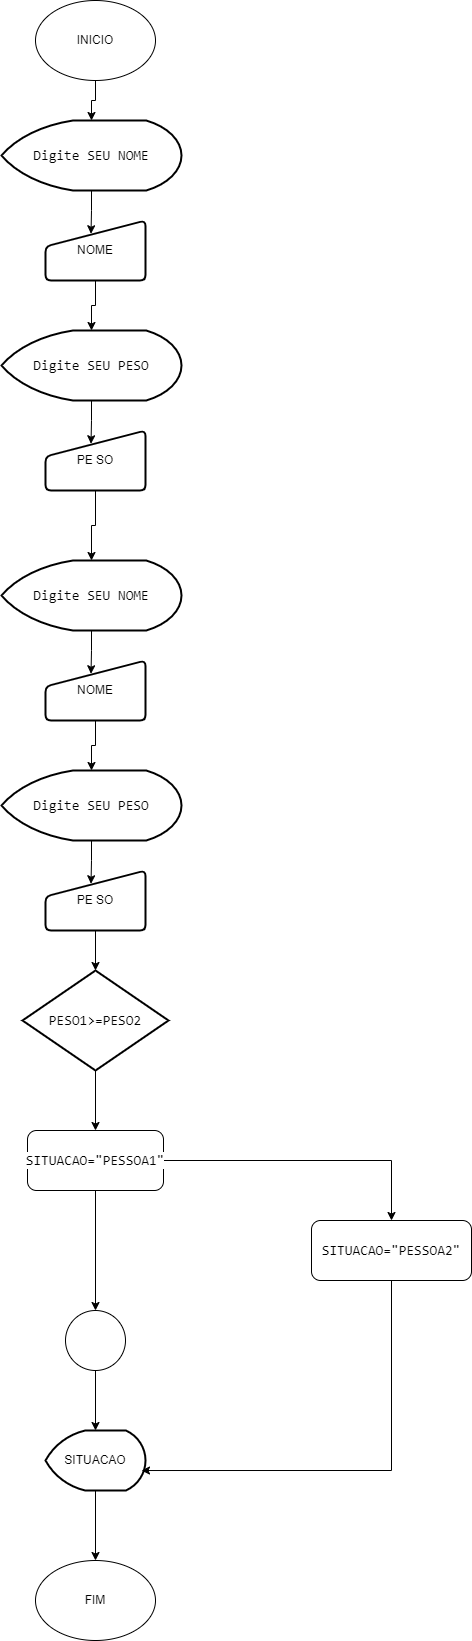

The diagram above was exported from draw.io. Its source (the exported page's mxGraphModel, read from the mxfile embedded in the PNG):
<mxGraphModel dx="1393" dy="763" grid="1" gridSize="10" guides="1" tooltips="1" connect="1" arrows="1" fold="1" page="1" pageScale="1" pageWidth="827" pageHeight="1169" math="0" shadow="0">
  <root>
    <mxCell id="0" />
    <mxCell id="1" parent="0" />
    <mxCell id="lOQEttTMBbTSifQIEc2q-1" value="INICIO" style="ellipse;whiteSpace=wrap;html=1;" vertex="1" parent="1">
      <mxGeometry x="354" width="120" height="80" as="geometry" />
    </mxCell>
    <mxCell id="lOQEttTMBbTSifQIEc2q-2" value="FIM" style="ellipse;whiteSpace=wrap;html=1;" vertex="1" parent="1">
      <mxGeometry x="354" y="1560" width="120" height="80" as="geometry" />
    </mxCell>
    <mxCell id="lOQEttTMBbTSifQIEc2q-3" value="&lt;span style=&quot;background-color: rgb(255, 255, 255);&quot;&gt;&lt;br&gt;&lt;/span&gt;&lt;div style=&quot;font-family: Consolas, &amp;quot;Courier New&amp;quot;, monospace; font-weight: normal; font-size: 14px; line-height: 19px;&quot;&gt;&lt;div&gt;&lt;span style=&quot;background-color: rgb(255, 255, 255);&quot;&gt;Digite SEU NOME&lt;/span&gt;&lt;/div&gt;&lt;/div&gt;&lt;span style=&quot;background-color: rgb(255, 255, 255);&quot;&gt;&lt;br&gt;&lt;/span&gt;" style="strokeWidth=2;html=1;shape=mxgraph.flowchart.display;whiteSpace=wrap;" vertex="1" parent="1">
      <mxGeometry x="320" y="120" width="180" height="70" as="geometry" />
    </mxCell>
    <mxCell id="lOQEttTMBbTSifQIEc2q-18" style="edgeStyle=orthogonalEdgeStyle;rounded=0;orthogonalLoop=1;jettySize=auto;html=1;entryX=0.5;entryY=0;entryDx=0;entryDy=0;" edge="1" parent="1" source="lOQEttTMBbTSifQIEc2q-5" target="lOQEttTMBbTSifQIEc2q-2">
      <mxGeometry relative="1" as="geometry" />
    </mxCell>
    <mxCell id="lOQEttTMBbTSifQIEc2q-5" value="SITUACAO" style="strokeWidth=2;html=1;shape=mxgraph.flowchart.display;whiteSpace=wrap;" vertex="1" parent="1">
      <mxGeometry x="364" y="1430" width="100" height="60" as="geometry" />
    </mxCell>
    <mxCell id="lOQEttTMBbTSifQIEc2q-7" value="NOME" style="html=1;strokeWidth=2;shape=manualInput;whiteSpace=wrap;rounded=1;size=26;arcSize=11;" vertex="1" parent="1">
      <mxGeometry x="364" y="220" width="100" height="60" as="geometry" />
    </mxCell>
    <mxCell id="lOQEttTMBbTSifQIEc2q-45" style="edgeStyle=orthogonalEdgeStyle;rounded=0;orthogonalLoop=1;jettySize=auto;html=1;entryX=0.5;entryY=0;entryDx=0;entryDy=0;" edge="1" parent="1" source="lOQEttTMBbTSifQIEc2q-9" target="lOQEttTMBbTSifQIEc2q-10">
      <mxGeometry relative="1" as="geometry" />
    </mxCell>
    <mxCell id="lOQEttTMBbTSifQIEc2q-9" value="&lt;span style=&quot;background-color: rgb(255, 255, 255);&quot;&gt;&lt;br&gt;&lt;/span&gt;&lt;div style=&quot;font-family: Consolas, &amp;quot;Courier New&amp;quot;, monospace; font-weight: normal; font-size: 14px; line-height: 19px;&quot;&gt;&lt;div&gt;&lt;span style=&quot;background-color: rgb(255, 255, 255);&quot;&gt;SITUACAO=&quot;PESSOA1&quot;&lt;/span&gt;&lt;/div&gt;&lt;/div&gt;&lt;span style=&quot;background-color: rgb(255, 255, 255);&quot;&gt;&lt;br&gt;&lt;/span&gt;" style="rounded=1;whiteSpace=wrap;html=1;" vertex="1" parent="1">
      <mxGeometry x="346" y="1130" width="136" height="60" as="geometry" />
    </mxCell>
    <mxCell id="lOQEttTMBbTSifQIEc2q-10" value="&lt;div style=&quot;font-family: Consolas, &amp;quot;Courier New&amp;quot;, monospace; font-size: 14px; line-height: 19px;&quot;&gt;&lt;span style=&quot;background-color: rgb(255, 255, 255);&quot;&gt;SITUACAO=&quot;PESSOA2&quot;&lt;/span&gt;&lt;/div&gt;" style="rounded=1;whiteSpace=wrap;html=1;" vertex="1" parent="1">
      <mxGeometry x="630" y="1220" width="160" height="60" as="geometry" />
    </mxCell>
    <mxCell id="lOQEttTMBbTSifQIEc2q-11" value="" style="verticalLabelPosition=bottom;verticalAlign=top;html=1;shape=mxgraph.flowchart.on-page_reference;" vertex="1" parent="1">
      <mxGeometry x="384" y="1310" width="60" height="60" as="geometry" />
    </mxCell>
    <mxCell id="lOQEttTMBbTSifQIEc2q-48" style="edgeStyle=orthogonalEdgeStyle;rounded=0;orthogonalLoop=1;jettySize=auto;html=1;entryX=0.5;entryY=0;entryDx=0;entryDy=0;" edge="1" parent="1" source="lOQEttTMBbTSifQIEc2q-12" target="lOQEttTMBbTSifQIEc2q-9">
      <mxGeometry relative="1" as="geometry" />
    </mxCell>
    <mxCell id="lOQEttTMBbTSifQIEc2q-12" value="&lt;div style=&quot;font-family: Consolas, &amp;quot;Courier New&amp;quot;, monospace; font-size: 14px; line-height: 19px;&quot;&gt;&lt;span style=&quot;background-color: rgb(255, 255, 255);&quot;&gt;PESO1&amp;gt;=PESO2&lt;/span&gt;&lt;/div&gt;" style="strokeWidth=2;html=1;shape=mxgraph.flowchart.decision;whiteSpace=wrap;" vertex="1" parent="1">
      <mxGeometry x="341" y="970" width="146" height="100" as="geometry" />
    </mxCell>
    <mxCell id="lOQEttTMBbTSifQIEc2q-19" style="edgeStyle=orthogonalEdgeStyle;rounded=0;orthogonalLoop=1;jettySize=auto;html=1;entryX=0.5;entryY=0;entryDx=0;entryDy=0;entryPerimeter=0;" edge="1" parent="1" source="lOQEttTMBbTSifQIEc2q-11" target="lOQEttTMBbTSifQIEc2q-5">
      <mxGeometry relative="1" as="geometry" />
    </mxCell>
    <mxCell id="lOQEttTMBbTSifQIEc2q-24" style="edgeStyle=orthogonalEdgeStyle;rounded=0;orthogonalLoop=1;jettySize=auto;html=1;entryX=0.455;entryY=0.221;entryDx=0;entryDy=0;entryPerimeter=0;" edge="1" parent="1" source="lOQEttTMBbTSifQIEc2q-3" target="lOQEttTMBbTSifQIEc2q-7">
      <mxGeometry relative="1" as="geometry" />
    </mxCell>
    <mxCell id="lOQEttTMBbTSifQIEc2q-25" style="edgeStyle=orthogonalEdgeStyle;rounded=0;orthogonalLoop=1;jettySize=auto;html=1;entryX=0.5;entryY=0;entryDx=0;entryDy=0;entryPerimeter=0;" edge="1" parent="1" source="lOQEttTMBbTSifQIEc2q-1" target="lOQEttTMBbTSifQIEc2q-3">
      <mxGeometry relative="1" as="geometry" />
    </mxCell>
    <mxCell id="lOQEttTMBbTSifQIEc2q-26" value="&lt;div style=&quot;font-family: Consolas, &amp;quot;Courier New&amp;quot;, monospace; font-size: 14px; line-height: 19px;&quot;&gt;&lt;span style=&quot;background-color: rgb(255, 255, 255);&quot;&gt;Digite SEU PESO&lt;/span&gt;&lt;/div&gt;" style="strokeWidth=2;html=1;shape=mxgraph.flowchart.display;whiteSpace=wrap;" vertex="1" parent="1">
      <mxGeometry x="320" y="330" width="180" height="70" as="geometry" />
    </mxCell>
    <mxCell id="lOQEttTMBbTSifQIEc2q-27" value="PE SO" style="html=1;strokeWidth=2;shape=manualInput;whiteSpace=wrap;rounded=1;size=26;arcSize=11;" vertex="1" parent="1">
      <mxGeometry x="364" y="430" width="100" height="60" as="geometry" />
    </mxCell>
    <mxCell id="lOQEttTMBbTSifQIEc2q-28" style="edgeStyle=orthogonalEdgeStyle;rounded=0;orthogonalLoop=1;jettySize=auto;html=1;entryX=0.455;entryY=0.221;entryDx=0;entryDy=0;entryPerimeter=0;" edge="1" parent="1" source="lOQEttTMBbTSifQIEc2q-26" target="lOQEttTMBbTSifQIEc2q-27">
      <mxGeometry relative="1" as="geometry" />
    </mxCell>
    <mxCell id="lOQEttTMBbTSifQIEc2q-35" value="&lt;span style=&quot;background-color: rgb(255, 255, 255);&quot;&gt;&lt;br&gt;&lt;/span&gt;&lt;div style=&quot;font-family: Consolas, &amp;quot;Courier New&amp;quot;, monospace; font-weight: normal; font-size: 14px; line-height: 19px;&quot;&gt;&lt;div&gt;&lt;span style=&quot;background-color: rgb(255, 255, 255);&quot;&gt;Digite SEU NOME&lt;/span&gt;&lt;/div&gt;&lt;/div&gt;&lt;span style=&quot;background-color: rgb(255, 255, 255);&quot;&gt;&lt;br&gt;&lt;/span&gt;" style="strokeWidth=2;html=1;shape=mxgraph.flowchart.display;whiteSpace=wrap;" vertex="1" parent="1">
      <mxGeometry x="320" y="560" width="180" height="70" as="geometry" />
    </mxCell>
    <mxCell id="lOQEttTMBbTSifQIEc2q-36" value="NOME" style="html=1;strokeWidth=2;shape=manualInput;whiteSpace=wrap;rounded=1;size=26;arcSize=11;" vertex="1" parent="1">
      <mxGeometry x="364" y="660" width="100" height="60" as="geometry" />
    </mxCell>
    <mxCell id="lOQEttTMBbTSifQIEc2q-37" style="edgeStyle=orthogonalEdgeStyle;rounded=0;orthogonalLoop=1;jettySize=auto;html=1;entryX=0.455;entryY=0.221;entryDx=0;entryDy=0;entryPerimeter=0;" edge="1" parent="1" source="lOQEttTMBbTSifQIEc2q-35" target="lOQEttTMBbTSifQIEc2q-36">
      <mxGeometry relative="1" as="geometry" />
    </mxCell>
    <mxCell id="lOQEttTMBbTSifQIEc2q-38" value="&lt;div style=&quot;font-family: Consolas, &amp;quot;Courier New&amp;quot;, monospace; font-size: 14px; line-height: 19px;&quot;&gt;&lt;span style=&quot;background-color: rgb(255, 255, 255);&quot;&gt;Digite SEU PESO&lt;/span&gt;&lt;/div&gt;" style="strokeWidth=2;html=1;shape=mxgraph.flowchart.display;whiteSpace=wrap;" vertex="1" parent="1">
      <mxGeometry x="320" y="770" width="180" height="70" as="geometry" />
    </mxCell>
    <mxCell id="lOQEttTMBbTSifQIEc2q-39" value="PE SO" style="html=1;strokeWidth=2;shape=manualInput;whiteSpace=wrap;rounded=1;size=26;arcSize=11;" vertex="1" parent="1">
      <mxGeometry x="364" y="870" width="100" height="60" as="geometry" />
    </mxCell>
    <mxCell id="lOQEttTMBbTSifQIEc2q-40" style="edgeStyle=orthogonalEdgeStyle;rounded=0;orthogonalLoop=1;jettySize=auto;html=1;entryX=0.455;entryY=0.221;entryDx=0;entryDy=0;entryPerimeter=0;" edge="1" parent="1" source="lOQEttTMBbTSifQIEc2q-38" target="lOQEttTMBbTSifQIEc2q-39">
      <mxGeometry relative="1" as="geometry" />
    </mxCell>
    <mxCell id="lOQEttTMBbTSifQIEc2q-42" style="edgeStyle=orthogonalEdgeStyle;rounded=0;orthogonalLoop=1;jettySize=auto;html=1;entryX=0.5;entryY=0;entryDx=0;entryDy=0;entryPerimeter=0;" edge="1" parent="1" source="lOQEttTMBbTSifQIEc2q-27" target="lOQEttTMBbTSifQIEc2q-35">
      <mxGeometry relative="1" as="geometry" />
    </mxCell>
    <mxCell id="lOQEttTMBbTSifQIEc2q-43" style="edgeStyle=orthogonalEdgeStyle;rounded=0;orthogonalLoop=1;jettySize=auto;html=1;entryX=0.5;entryY=0;entryDx=0;entryDy=0;entryPerimeter=0;" edge="1" parent="1" source="lOQEttTMBbTSifQIEc2q-36" target="lOQEttTMBbTSifQIEc2q-38">
      <mxGeometry relative="1" as="geometry" />
    </mxCell>
    <mxCell id="lOQEttTMBbTSifQIEc2q-44" style="edgeStyle=orthogonalEdgeStyle;rounded=0;orthogonalLoop=1;jettySize=auto;html=1;entryX=0.5;entryY=0;entryDx=0;entryDy=0;entryPerimeter=0;" edge="1" parent="1" source="lOQEttTMBbTSifQIEc2q-7" target="lOQEttTMBbTSifQIEc2q-26">
      <mxGeometry relative="1" as="geometry" />
    </mxCell>
    <mxCell id="lOQEttTMBbTSifQIEc2q-46" style="edgeStyle=orthogonalEdgeStyle;rounded=0;orthogonalLoop=1;jettySize=auto;html=1;entryX=0.96;entryY=0.667;entryDx=0;entryDy=0;entryPerimeter=0;" edge="1" parent="1" source="lOQEttTMBbTSifQIEc2q-10" target="lOQEttTMBbTSifQIEc2q-5">
      <mxGeometry relative="1" as="geometry">
        <Array as="points">
          <mxPoint x="710" y="1470" />
        </Array>
      </mxGeometry>
    </mxCell>
    <mxCell id="lOQEttTMBbTSifQIEc2q-47" style="edgeStyle=orthogonalEdgeStyle;rounded=0;orthogonalLoop=1;jettySize=auto;html=1;entryX=0.5;entryY=0;entryDx=0;entryDy=0;entryPerimeter=0;" edge="1" parent="1" source="lOQEttTMBbTSifQIEc2q-9" target="lOQEttTMBbTSifQIEc2q-11">
      <mxGeometry relative="1" as="geometry" />
    </mxCell>
    <mxCell id="lOQEttTMBbTSifQIEc2q-49" style="edgeStyle=orthogonalEdgeStyle;rounded=0;orthogonalLoop=1;jettySize=auto;html=1;entryX=0.5;entryY=0;entryDx=0;entryDy=0;entryPerimeter=0;" edge="1" parent="1" source="lOQEttTMBbTSifQIEc2q-39" target="lOQEttTMBbTSifQIEc2q-12">
      <mxGeometry relative="1" as="geometry" />
    </mxCell>
  </root>
</mxGraphModel>